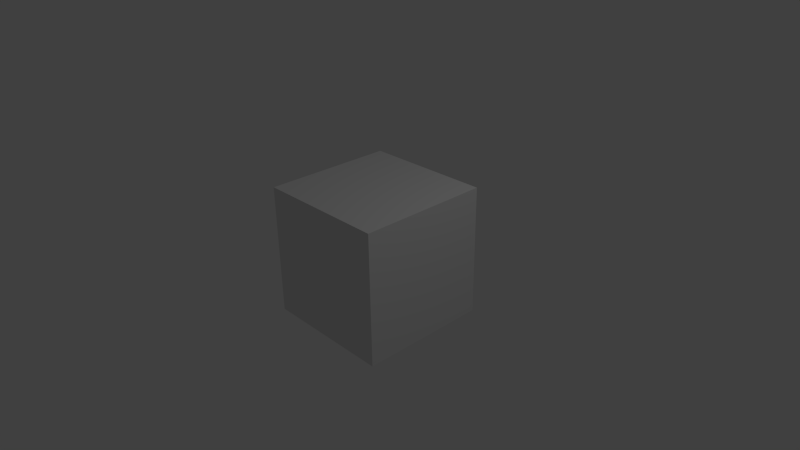 # Source: skybox.blend  (saved by Blender 2.55.0; exported with 4.5.12 LTS)
import bpy
from mathutils import Matrix  # noqa: F401  (used for matrix-valued properties, if any)

bpy.ops.wm.read_factory_settings(use_empty=True)
scene = bpy.context.scene
scene.name = 'Scene'

# ---- collections
col_collection_1 = bpy.data.collections.new('Collection 1'); scene.collection.children.link(col_collection_1)

# ---- materials (node trees are filled in below, after node groups)
mat_material = bpy.data.materials.new('Material')
mat_material.alpha_threshold = 0.0
mat_material.use_transparent_shadow = False
mat_material.roughness = 0.5
mat_material.line_color = (0.0, 0.0, 0.0, 1.0)

# ---- material node trees

# ---- world
world_world = bpy.data.worlds.new('World'); scene.world = world_world
world_world.color = (0.05088, 0.05088, 0.05088)
world_world.use_sun_shadow = False
world_world.sun_shadow_jitter_overblur = 0.0
world_world.cycles.sampling_method = 'MANUAL'
world_world.cycles.sample_map_resolution = 256

# ---- cameras
cam_camera = bpy.data.cameras.new('Camera')
cam_camera.clip_end = 100.0
cam_camera.lens = 35.0
cam_camera.ortho_scale = 7.314
cam_camera.dof.focus_distance = 0.0
cam_camera.dof.aperture_fstop = 128.0

# ---- lights
light_lamp = bpy.data.lights.new('Lamp', 'POINT')
light_lamp.transmission_factor = 0.0
light_lamp.cutoff_distance = 30.0
light_lamp.energy = 100.0
light_lamp.shadow_buffer_clip_start = 1.001
light_lamp.shadow_soft_size = 1.0
light_lamp.shadow_maximum_resolution = 0.006
light_lamp.use_absolute_resolution = True
light_lamp.cycles.use_multiple_importance_sampling = False

# ---- meshes
me_cube = bpy.data.meshes.new('Cube')
me_cube.from_pydata([(1.0, 1.0, -1.0), (1.0, -1.0, -1.0), (-1.0, -1.0, -1.0), (-1.0, 1.0, -1.0), (1.0, 1.0, 1.0), (1.0, -1.0, 1.0), (-1.0, -1.0, 1.0), (-1.0, 1.0, 1.0)], [], [(4, 0, 3), (4, 3, 7), (2, 6, 7), (2, 7, 3), (1, 5, 2), (5, 6, 2), (0, 4, 1), (4, 5, 1), (4, 7, 5), (7, 6, 5), (0, 1, 2), (0, 2, 3)])
_uv = me_cube.uv_layers.new(name='UVTex')
_uv.uv.foreach_set('vector', [0.00102, 0.0, 0.3333, 0.001529, 0.3323, 0.5, 0.00102, 0.0, 0.3323, 0.5, 0.0, 0.4985, 0.6667, 0.5015, 0.6656, 1.0, 0.3333, 0.9985, 0.6667, 0.5015, 0.3333, 0.9985, 0.3344, 0.5, 0.00102, 1.0, 7.923e-08, 0.5015, 0.3333, 0.9985, 7.923e-08, 0.5015, 0.3323, 0.5, 0.3333, 0.9985, 0.3344, 0.5, 0.3333, 0.001529, 0.6667, 0.4985, 0.3333, 0.001529, 0.6656, 0.0, 0.6667, 0.4985, 0.6667, 0.4985, 0.6677, 2.377e-07, 0.999, 0.5, 0.6677, 2.377e-07, 1.0, 0.001529, 0.999, 0.5, 0.999, 0.5, 1.0, 0.9985, 0.6677, 1.0, 0.999, 0.5, 0.6677, 1.0, 0.6667, 0.5015])
_ca = me_cube.color_attributes.new('Col', 'BYTE_COLOR', 'CORNER')
_ca.data.foreach_set('color', [1.0, 1.0, 1.0, 1.0, 1.0, 1.0, 1.0, 1.0, 1.0, 1.0, 1.0, 1.0, 1.0, 1.0, 1.0, 1.0, 1.0, 1.0, 1.0, 1.0, 1.0, 1.0, 1.0, 1.0, 1.0, 1.0, 1.0, 1.0, 1.0, 1.0, 1.0, 1.0, 1.0, 1.0, 1.0, 1.0, 1.0, 1.0, 1.0, 1.0, 1.0, 1.0, 1.0, 1.0, 1.0, 1.0, 1.0, 1.0, 1.0, 1.0, 1.0, 1.0, 1.0, 1.0, 1.0, 1.0, 1.0, 1.0, 1.0, 1.0, 1.0, 1.0, 1.0, 1.0, 1.0, 1.0, 1.0, 1.0, 1.0, 1.0, 1.0, 1.0, 1.0, 1.0, 1.0, 1.0, 1.0, 1.0, 1.0, 1.0, 1.0, 1.0, 1.0, 1.0, 1.0, 1.0, 1.0, 1.0, 1.0, 1.0, 1.0, 1.0, 1.0, 1.0, 1.0, 1.0, 1.0, 1.0, 1.0, 1.0, 1.0, 1.0, 1.0, 1.0, 1.0, 1.0, 1.0, 1.0, 1.0, 1.0, 1.0, 1.0, 1.0, 1.0, 1.0, 1.0, 1.0, 1.0, 1.0, 1.0, 1.0, 1.0, 1.0, 1.0, 1.0, 1.0, 1.0, 1.0, 1.0, 1.0, 1.0, 1.0, 1.0, 1.0, 1.0, 1.0, 1.0, 1.0, 1.0, 1.0, 1.0, 1.0, 1.0, 1.0])
me_cube.materials.append(mat_material)
me_cube.use_remesh_preserve_volume = False
me_cube.use_remesh_preserve_attributes = False
me_cube.use_mirror_vertex_groups = False
me_cube.update()

# ---- objects
ob_cube = bpy.data.objects.new('Cube', me_cube)
ob_lamp = bpy.data.objects.new('Lamp', light_lamp)
ob_camera = bpy.data.objects.new('Camera', cam_camera)

# ---- transforms, parenting, visibility, modifiers, constraints
ob_cube.location = (0.0, 0.0, 0.0)
ob_cube.lock_rotations_4d = False
ob_cube.empty_display_type = 'ARROWS'
ob_cube.lineart.crease_threshold = 0.0
ob_lamp.location = (4.076, 1.005, 5.904)
ob_lamp.rotation_euler = (0.6503, 0.05522, 1.866)
ob_lamp.lock_rotations_4d = False
ob_lamp.empty_display_type = 'ARROWS'
ob_lamp.color = (0.0, 0.0, 0.0, 0.0)
ob_lamp.lineart.crease_threshold = 0.0
ob_camera.location = (7.481, -6.508, 5.344)
ob_camera.rotation_euler = (1.109, 0.01082, 0.8149)
ob_camera.lock_rotations_4d = False
ob_camera.empty_display_type = 'ARROWS'
ob_camera.color = (0.0, 0.0, 0.0, 0.0)
ob_camera.display_type = 'WIRE'
ob_camera.lineart.crease_threshold = 0.0

# ---- collection membership
col_collection_1.objects.link(ob_cube)
col_collection_1.objects.link(ob_lamp)
col_collection_1.objects.link(ob_camera)

# ---- scene / render settings (as saved in the file)
scene.camera = ob_camera
scene.frame_start = 1; scene.frame_end = 250; scene.frame_set(1)
scene.render.engine = 'BLENDER_EEVEE_NEXT'
scene.render.image_settings.color_mode = 'RGB'
scene.render.image_settings.compression = 90
scene.render.resolution_percentage = 50
scene.render.dither_intensity = 0.0
scene.render.bake_margin = 2
scene.render.bake_bias = 0.0
scene.cycles.use_denoising = False
scene.cycles.samples = 10
scene.cycles.sampling_pattern = 'TABULATED_SOBOL'
scene.cycles.light_sampling_threshold = 0.0
scene.cycles.use_adaptive_sampling = False
scene.cycles.use_light_tree = False
scene.cycles.blur_glossy = 0.0
scene.cycles.volume_bounces = 1
scene.cycles.pixel_filter_type = 'GAUSSIAN'
scene.cycles.sample_clamp_indirect = 0.0
scene.view_settings.view_transform = 'Standard'
bpy.context.view_layer.update()
